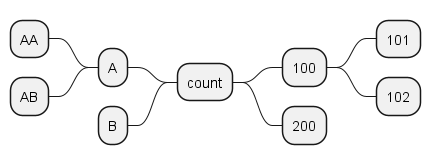

The diagram above was rendered by PlantUML. Its source (embedded in the PNG):
@startmindmap
* count
** 100
*** 101
*** 102
** 200

left side

** A
*** AA
*** AB
** B
@endmindmap